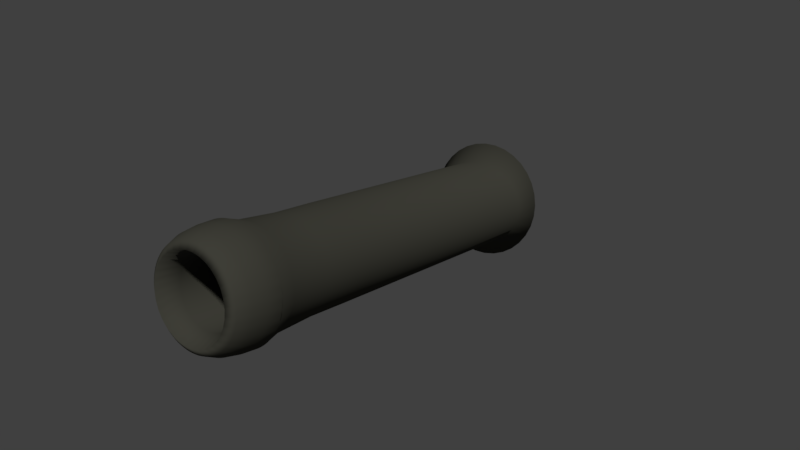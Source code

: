 # Source: Cannon001.blend  (saved by Blender 2.77.0; exported with 4.5.12 LTS)
import bpy
from mathutils import Matrix  # noqa: F401  (used for matrix-valued properties, if any)

bpy.ops.wm.read_factory_settings(use_empty=True)
scene = bpy.context.scene
scene.name = 'Scene'

# ---- collections
col_collection_1 = bpy.data.collections.new('Collection 1'); scene.collection.children.link(col_collection_1)

# ---- materials (node trees are filled in below, after node groups)
mat_material_001 = bpy.data.materials.new('Material.001')
mat_material_001.alpha_threshold = 0.0
mat_material_001.roughness = 0.5

# ---- material node trees
mat_material_001.use_nodes = True; mat_material_001.node_tree.nodes.clear()
_N = mat_material_001.node_tree.nodes; _L = mat_material_001.node_tree.links
n0 = _N.new('ShaderNodeOutputMaterial'); n0.name = 'Material Output'; n0.location = (504, 300)
n1 = _N.new('ShaderNodeMixShader'); n1.name = 'Mix Shader'; n1.location = (294, 312)
n1.inputs[0].default_value = 0.3273
n2 = _N.new('ShaderNodeBsdfDiffuse'); n2.name = 'Diffuse BSDF'; n2.location = (-111, 356)
n2.inputs[0].default_value = (0.07178, 0.07074, 0.05602, 1.0)
n3 = _N.new('ShaderNodeBsdfTranslucent'); n3.name = 'Translucent BSDF'; n3.location = (139, 155)
n4 = _N.new('ShaderNodeTexNoise'); n4.name = 'Noise Texture'; n4.location = (-387, 189)
n4.inputs[2].default_value = 3.6
n4.inputs[3].default_value = 0.0
n4.inputs[8].default_value = 0.4
n5 = _N.new('ShaderNodeHueSaturation'); n5.name = 'Hue Saturation Value'; n5.location = (-100, 147)
n5.inputs[0].default_value = 0.0
n5.inputs[1].default_value = 0.0
n5.inputs[2].default_value = 0.2
_L.new(n1.outputs[0], n0.inputs[0])
_L.new(n2.outputs[0], n1.inputs[1])
_L.new(n4.outputs[1], n5.inputs[4])
_L.new(n3.outputs[0], n1.inputs[2])
_L.new(n5.outputs[0], n3.inputs[0])
n0.is_active_output = True

# ---- world
world_world = bpy.data.worlds.new('World'); scene.world = world_world
world_world.color = (0.05088, 0.05088, 0.05088)
world_world.use_sun_shadow = False
world_world.sun_shadow_jitter_overblur = 0.0
world_world.cycles.sampling_method = 'MANUAL'

# ---- cameras
cam_camera = bpy.data.cameras.new('Camera')
cam_camera.clip_end = 100.0
cam_camera.lens = 35.0
cam_camera.sensor_width = 32.0
cam_camera.sensor_height = 18.0
cam_camera.ortho_scale = 7.314
cam_camera.dof.focus_distance = 0.0

# ---- meshes
me_cylinder = bpy.data.meshes.new('Cylinder')
me_cylinder.from_pydata([(-1.094e-08, 0.8556, 1.092), (-3.982e-08, -5.0, 0.8957), (0.213, 0.8556, 1.071), (0.1747, -5.0, 0.8785), (0.4179, 0.8556, 1.009), (0.3428, -5.0, 0.8275), (0.6067, 0.8556, 0.9079), (0.4976, -5.0, 0.7448), (0.7721, 0.8556, 0.7721), (0.6334, -5.0, 0.6334), (0.9079, 0.8556, 0.6067), (0.7448, -5.0, 0.4976), (1.009, 0.8556, 0.4179), (0.8275, -5.0, 0.3428), (1.071, 0.8556, 0.213), (0.8785, -5.0, 0.1747), (1.092, 0.8556, 1.03e-07), (0.8957, -5.0, 1.578e-08), (1.071, 0.8556, -0.213), (0.8785, -5.0, -0.1747), (1.009, 0.8556, -0.4179), (0.8275, -5.0, -0.3428), (0.9079, 0.8556, -0.6067), (0.7448, -5.0, -0.4976), (0.7721, 0.8556, -0.7721), (0.6334, -5.0, -0.6334), (0.6067, 0.8556, -0.9079), (0.4976, -5.0, -0.7448), (0.4179, 0.8556, -1.009), (0.3428, -5.0, -0.8275), (0.213, 0.8556, -1.071), (0.1747, -5.0, -0.8785), (-3.667e-07, 0.8556, -1.092), (-2.934e-07, -5.0, -0.8957), (-0.213, 0.8556, -1.071), (-0.1747, -5.0, -0.8785), (-0.4179, 0.8556, -1.009), (-0.3428, -5.0, -0.8275), (-0.6067, 0.8556, -0.9079), (-0.4976, -5.0, -0.7448), (-0.7721, 0.8556, -0.7721), (-0.6334, -5.0, -0.6334), (-0.9079, 0.8556, -0.6067), (-0.7448, -5.0, -0.4976), (-1.009, 0.8556, -0.4179), (-0.8275, -5.0, -0.3428), (-1.071, 0.8556, -0.213), (-0.8785, -5.0, -0.1747), (-1.092, 0.8556, 1.075e-06), (-0.8957, -5.0, 8.266e-07), (-1.071, 0.8556, 0.213), (-0.8785, -5.0, 0.1747), (-1.009, 0.8556, 0.4179), (-0.8275, -5.0, 0.3428), (-0.9079, 0.8556, 0.6067), (-0.7448, -5.0, 0.4976), (-0.7721, 0.8556, 0.7721), (-0.6334, -5.0, 0.6334), (-0.6067, 0.8556, 0.9079), (-0.4976, -5.0, 0.7448), (-0.4179, 0.8556, 1.009), (-0.3428, -5.0, 0.8275), (-0.213, 0.8556, 1.071), (-0.1747, -5.0, 0.8785), (0.213, -5.276, 1.071), (-1.094e-08, -5.276, 1.092), (0.4179, -5.276, 1.009), (0.6067, -5.276, 0.9079), (0.7721, -5.276, 0.7721), (0.9079, -5.276, 0.6067), (1.009, -5.276, 0.4179), (1.071, -5.276, 0.213), (1.092, -5.276, 7.564e-09), (1.071, -5.276, -0.213), (1.009, -5.276, -0.4179), (0.9079, -5.276, -0.6067), (0.7721, -5.276, -0.7721), (0.6067, -5.276, -0.9079), (0.4179, -5.276, -1.009), (0.213, -5.276, -1.071), (-3.667e-07, -5.276, -1.092), (-0.213, -5.276, -1.071), (-0.4179, -5.276, -1.009), (-0.6067, -5.276, -0.9079), (-0.7721, -5.276, -0.7721), (-0.9079, -5.276, -0.6067), (-1.009, -5.276, -0.4179), (-1.071, -5.276, -0.213), (-1.092, -5.276, 9.795e-07), (-1.071, -5.276, 0.213), (-1.009, -5.276, 0.4179), (-0.9079, -5.276, 0.6067), (-0.7721, -5.276, 0.7721), (-0.6067, -5.276, 0.9079), (-0.4179, -5.276, 1.009), (-0.213, -5.276, 1.071), (0.1747, 0.7576, 0.8785), (-3.982e-08, 0.7576, 0.8957), (0.3428, 0.7576, 0.8275), (0.4976, 0.7576, 0.7448), (0.6334, 0.7576, 0.6334), (0.7448, 0.7576, 0.4976), (0.8275, 0.7576, 0.3428), (0.8785, 0.7576, 0.1747), (0.8957, 0.7576, 4.238e-08), (0.8785, 0.7576, -0.1747), (0.8275, 0.7576, -0.3428), (0.7448, 0.7576, -0.4976), (0.6334, 0.7576, -0.6334), (0.4976, 0.7576, -0.7448), (0.3428, 0.7576, -0.8275), (0.1747, 0.7576, -0.8785), (-2.934e-07, 0.7576, -0.8957), (-0.1747, 0.7576, -0.8785), (-0.3428, 0.7576, -0.8275), (-0.4976, 0.7576, -0.7448), (-0.6334, 0.7576, -0.6334), (-0.7448, 0.7576, -0.4976), (-0.8275, 0.7576, -0.3428), (-0.8785, 0.7576, -0.1747), (-0.8957, 0.7576, 8.532e-07), (-0.8785, 0.7576, 0.1747), (-0.8275, 0.7576, 0.3428), (-0.7448, 0.7576, 0.4976), (-0.6334, 0.7576, 0.6334), (-0.4976, 0.7576, 0.7448), (-0.3428, 0.7576, 0.8275), (-0.1747, 0.7576, 0.8785), (-9.347e-08, 0.783, 1.774), (1.331e-07, 0.4942, 1.262), (3.422e-07, -3.076, 1.316), (1.45e-07, -3.768, 1.306), (5.209e-08, -4.394, 1.371), (0.2675, -4.394, 1.345), (0.2549, -3.768, 1.281), (0.2567, -3.076, 1.291), (0.2998, 0.4942, 1.238), (0.346, 0.783, 1.74), (0.5247, -4.394, 1.267), (0.5, -3.768, 1.207), (0.5036, -3.076, 1.216), (0.5881, 0.4942, 1.166), (0.6788, 0.783, 1.639), (0.7618, -4.394, 1.14), (0.7258, -3.768, 1.086), (0.7312, -3.076, 1.094), (0.8538, 0.4942, 1.049), (0.9854, 0.783, 1.475), (0.9696, -4.394, 0.9696), (0.9238, -3.768, 0.9238), (0.9306, -3.076, 0.9306), (1.087, 0.4942, 0.8922), (1.254, 0.783, 1.254), (1.14, -4.394, 0.7618), (1.086, -3.768, 0.7258), (1.094, -3.076, 0.7312), (1.278, 0.4942, 0.701), (1.475, 0.783, 0.9854), (1.267, -4.394, 0.5247), (1.207, -3.768, 0.5), (1.216, -3.076, 0.5036), (1.42, 0.4942, 0.4829), (1.639, 0.783, 0.6788), (1.345, -4.394, 0.2675), (1.281, -3.768, 0.2549), (1.291, -3.076, 0.2567), (1.507, 0.4942, 0.2462), (1.74, 0.783, 0.346), (1.371, -4.394, 1.474e-07), (1.306, -3.768, 1.646e-07), (1.316, -3.076, 2.23e-07), (1.537, 0.4942, 2.312e-07), (1.774, 0.783, 3.777e-08), (1.345, -4.394, -0.2675), (1.281, -3.768, -0.2549), (1.291, -3.076, -0.2567), (1.507, 0.4942, -0.2462), (1.74, 0.783, -0.346), (1.267, -4.394, -0.5247), (1.207, -3.768, -0.5), (1.216, -3.076, -0.5036), (1.42, 0.4942, -0.4829), (1.639, 0.783, -0.6788), (1.14, -4.394, -0.7618), (1.086, -3.768, -0.7258), (1.094, -3.076, -0.7312), (1.278, 0.4942, -0.701), (1.475, 0.783, -0.9854), (0.9696, -4.394, -0.9696), (0.9238, -3.768, -0.9238), (0.9306, -3.076, -0.9306), (1.087, 0.4942, -0.8922), (1.254, 0.783, -1.254), (0.7618, -4.394, -1.14), (0.7258, -3.768, -1.086), (0.7312, -3.076, -1.094), (0.8538, 0.4942, -1.049), (0.9854, 0.783, -1.475), (0.5247, -4.394, -1.267), (0.5, -3.768, -1.207), (0.5036, -3.076, -1.216), (0.5881, 0.4942, -1.166), (0.6788, 0.783, -1.639), (0.2675, -4.394, -1.345), (0.2549, -3.768, -1.281), (0.2567, -3.076, -1.291), (0.2998, 0.4942, -1.238), (0.346, 0.783, -1.74), (-1.627e-07, -4.394, -1.371), (-3.123e-08, -3.768, -1.306), (1.776e-07, -3.076, -1.316), (-1.481e-07, 0.4942, -1.262), (-5.054e-07, 0.783, -1.774), (-0.2675, -4.394, -1.345), (-0.2549, -3.768, -1.281), (-0.2567, -3.076, -1.291), (-0.2998, 0.4942, -1.238), (-0.346, 0.783, -1.74), (-0.5247, -4.394, -1.267), (-0.5, -3.768, -1.207), (-0.5036, -3.076, -1.216), (-0.5881, 0.4942, -1.166), (-0.6788, 0.783, -1.639), (-0.7618, -4.394, -1.14), (-0.7258, -3.768, -1.086), (-0.7312, -3.076, -1.094), (-0.8538, 0.4942, -1.049), (-0.9854, 0.783, -1.475), (-0.9696, -4.394, -0.9696), (-0.9238, -3.768, -0.9238), (-0.9306, -3.076, -0.9306), (-1.087, 0.4942, -0.8922), (-1.254, 0.783, -1.254), (-1.14, -4.394, -0.7618), (-1.086, -3.768, -0.7258), (-1.094, -3.076, -0.7312), (-1.278, 0.4942, -0.701), (-1.475, 0.783, -0.9854), (-1.267, -4.394, -0.5247), (-1.207, -3.768, -0.5), (-1.216, -3.076, -0.5036), (-1.42, 0.4942, -0.4829), (-1.639, 0.783, -0.6788), (-1.345, -4.394, -0.2675), (-1.281, -3.768, -0.2549), (-1.291, -3.076, -0.2567), (-1.507, 0.4942, -0.2462), (-1.74, 0.783, -0.346), (-1.371, -4.394, 7.341e-07), (-1.306, -3.768, 6.46e-07), (-1.316, -3.076, 6.727e-07), (-1.537, 0.4942, 8.621e-07), (-1.774, 0.783, 1.163e-06), (-1.345, -4.394, 0.2675), (-1.281, -3.768, 0.2549), (-1.291, -3.076, 0.2567), (-1.507, 0.4942, 0.2462), (-1.74, 0.783, 0.346), (-1.267, -4.394, 0.5247), (-1.207, -3.768, 0.5), (-1.216, -3.076, 0.5036), (-1.42, 0.4942, 0.4829), (-1.639, 0.783, 0.6788), (-1.14, -4.394, 0.7618), (-1.086, -3.768, 0.7258), (-1.094, -3.076, 0.7312), (-1.278, 0.4942, 0.701), (-1.475, 0.783, 0.9854), (-0.9696, -4.394, 0.9696), (-0.9238, -3.768, 0.9239), (-0.9306, -3.076, 0.9306), (-1.087, 0.4942, 0.8922), (-1.254, 0.783, 1.254), (-0.7618, -4.394, 1.14), (-0.7258, -3.768, 1.086), (-0.7312, -3.076, 1.094), (-0.8538, 0.4942, 1.049), (-0.9854, 0.783, 1.475), (-0.5247, -4.394, 1.267), (-0.5, -3.768, 1.207), (-0.5036, -3.076, 1.216), (-0.5881, 0.4942, 1.166), (-0.6788, 0.783, 1.639), (-0.2675, -4.394, 1.345), (-0.2549, -3.768, 1.281), (-0.2567, -3.076, 1.291), (-0.2998, 0.4942, 1.238), (-0.346, 0.783, 1.74), (2.284e-08, -4.653, 1.505), (0.2936, -4.653, 1.476), (0.5759, -4.653, 1.39), (0.8361, -4.653, 1.251), (1.064, -4.653, 1.064), (1.251, -4.653, 0.8361), (1.39, -4.653, 0.5759), (1.476, -4.653, 0.2936), (1.505, -4.653, 9.888e-08), (1.476, -4.653, -0.2936), (1.39, -4.653, -0.5759), (1.251, -4.653, -0.8361), (1.064, -4.653, -1.064), (0.8361, -4.653, -1.251), (0.5759, -4.653, -1.39), (0.2936, -4.653, -1.476), (-2.522e-07, -4.653, -1.505), (-0.2936, -4.653, -1.476), (-0.5759, -4.653, -1.39), (-0.8361, -4.653, -1.251), (-1.064, -4.653, -1.064), (-1.251, -4.653, -0.8361), (-1.39, -4.653, -0.5759), (-1.476, -4.653, -0.2936), (-1.505, -4.653, 8.503e-07), (-1.476, -4.653, 0.2936), (-1.39, -4.653, 0.5759), (-1.251, -4.653, 0.8361), (-1.064, -4.653, 1.064), (-0.8361, -4.653, 1.251), (-0.5759, -4.653, 1.39), (-0.2936, -4.653, 1.476), (0.1598, -5.276, 1.076), (0.1065, -5.276, 1.081), (0.05326, -5.276, 1.087), (0.3667, -5.276, 1.024), (0.3154, -5.276, 1.04), (0.2642, -5.276, 1.055), (0.5595, -5.276, 0.9331), (0.5123, -5.276, 0.9584), (0.4651, -5.276, 0.9836), (0.7308, -5.276, 0.8061), (0.6894, -5.276, 0.84), (0.648, -5.276, 0.874), (0.874, -5.276, 0.648), (0.84, -5.276, 0.6894), (0.8061, -5.276, 0.7308), (0.9836, -5.276, 0.4651), (0.9584, -5.276, 0.5123), (0.9331, -5.276, 0.5595), (1.055, -5.276, 0.2642), (1.04, -5.276, 0.3154), (1.024, -5.276, 0.3667), (1.087, -5.276, 0.05326), (1.081, -5.276, 0.1065), (1.076, -5.276, 0.1598), (1.076, -5.276, -0.1598), (1.081, -5.276, -0.1065), (1.087, -5.276, -0.05326), (1.024, -5.276, -0.3667), (1.04, -5.276, -0.3154), (1.055, -5.276, -0.2642), (0.9331, -5.276, -0.5595), (0.9584, -5.276, -0.5123), (0.9836, -5.276, -0.4651), (0.8061, -5.276, -0.7308), (0.84, -5.276, -0.6894), (0.874, -5.276, -0.648), (0.648, -5.276, -0.874), (0.6894, -5.276, -0.84), (0.7308, -5.276, -0.8061), (0.4651, -5.276, -0.9836), (0.5123, -5.276, -0.9584), (0.5595, -5.276, -0.9331), (0.2642, -5.276, -1.055), (0.3154, -5.276, -1.04), (0.3667, -5.276, -1.024), (0.05326, -5.276, -1.087), (0.1065, -5.276, -1.081), (0.1598, -5.276, -1.076), (-0.1598, -5.276, -1.076), (-0.1065, -5.276, -1.081), (-0.05326, -5.276, -1.087), (-0.3667, -5.276, -1.024), (-0.3154, -5.276, -1.04), (-0.2642, -5.276, -1.055), (-0.5595, -5.276, -0.9331), (-0.5123, -5.276, -0.9584), (-0.4651, -5.276, -0.9836), (-0.7308, -5.276, -0.8061), (-0.6894, -5.276, -0.84), (-0.648, -5.276, -0.874), (-0.874, -5.276, -0.648), (-0.84, -5.276, -0.6894), (-0.8061, -5.276, -0.7308), (-0.9836, -5.276, -0.4651), (-0.9584, -5.276, -0.5123), (-0.9331, -5.276, -0.5595), (-1.055, -5.276, -0.2642), (-1.04, -5.276, -0.3154), (-1.024, -5.276, -0.3667), (-1.087, -5.276, -0.05326), (-1.081, -5.276, -0.1065), (-1.076, -5.276, -0.1598), (-1.076, -5.276, 0.1598), (-1.081, -5.276, 0.1065), (-1.087, -5.276, 0.05326), (-1.024, -5.276, 0.3667), (-1.04, -5.276, 0.3155), (-1.055, -5.276, 0.2642), (-0.9331, -5.276, 0.5595), (-0.9584, -5.276, 0.5123), (-0.9836, -5.276, 0.4651), (-0.8061, -5.276, 0.7308), (-0.84, -5.276, 0.6894), (-0.874, -5.276, 0.648), (-0.648, -5.276, 0.874), (-0.6894, -5.276, 0.84), (-0.7308, -5.276, 0.8061), (-0.4651, -5.276, 0.9836), (-0.5123, -5.276, 0.9584), (-0.5595, -5.276, 0.9331), (-0.2642, -5.276, 1.055), (-0.3154, -5.276, 1.04), (-0.3667, -5.276, 1.024), (-0.05326, -5.276, 1.087), (-0.1065, -5.276, 1.081), (-0.1598, -5.276, 1.076), (0.2894, -4.85, 1.455), (0.2766, -5.043, 1.391), (0.2509, -5.202, 1.261), (1.049, -4.85, 1.049), (1.003, -5.043, 1.003), (0.9095, -5.202, 0.9095), (1.455, -4.85, 0.2894), (1.391, -5.043, 0.2766), (1.261, -5.202, 0.2509), (1.37, -4.85, -0.5676), (1.31, -5.043, -0.5426), (1.188, -5.202, -0.4922), (0.8241, -4.85, -1.233), (0.7877, -5.043, -1.179), (0.7146, -5.202, -1.069), (-2.776e-07, -4.85, -1.483), (-2.956e-07, -5.043, -1.418), (-3.221e-07, -5.202, -1.286), (-0.8241, -4.85, -1.233), (-0.7877, -5.043, -1.179), (-0.7146, -5.202, -1.069), (-1.37, -4.85, -0.5676), (-1.31, -5.043, -0.5426), (-1.188, -5.202, -0.4922), (-1.455, -4.85, 0.2894), (-1.391, -5.043, 0.2766), (-1.261, -5.202, 0.2509), (-1.049, -4.85, 1.049), (-1.003, -5.043, 1.003), (-0.9095, -5.202, 0.9095), (-0.2894, -4.85, 1.455), (-0.2766, -5.043, 1.391), (-0.2509, -5.202, 1.261), (-0.8241, -4.85, 1.233), (-0.7877, -5.043, 1.179), (-0.7146, -5.202, 1.069), (-1.37, -4.85, 0.5677), (-1.31, -5.043, 0.5426), (-1.188, -5.202, 0.4922), (-1.455, -4.85, -0.2894), (-1.391, -5.043, -0.2766), (-1.261, -5.202, -0.2509), (-1.049, -4.85, -1.049), (-1.003, -5.043, -1.003), (-0.9095, -5.202, -0.9095), (-0.2894, -4.85, -1.455), (-0.2766, -5.043, -1.391), (-0.2509, -5.202, -1.261), (0.5676, -4.85, -1.37), (0.5426, -5.043, -1.31), (0.4922, -5.202, -1.188), (1.233, -4.85, -0.8241), (1.179, -5.043, -0.7877), (1.069, -5.202, -0.7146), (1.483, -4.85, 7.866e-08), (1.418, -5.043, 6.429e-08), (1.286, -5.202, 4.312e-08), (1.233, -4.85, 0.8241), (1.179, -5.043, 0.7877), (1.069, -5.202, 0.7146), (0.5676, -4.85, 1.37), (0.5426, -5.043, 1.31), (0.4922, -5.202, 1.188), (0.8241, -4.85, 1.233), (0.7877, -5.043, 1.179), (0.7146, -5.202, 1.069), (1.37, -4.85, 0.5676), (1.31, -5.043, 0.5426), (1.188, -5.202, 0.4922), (1.455, -4.85, -0.2894), (1.391, -5.043, -0.2766), (1.261, -5.202, -0.2509), (1.049, -4.85, -1.049), (1.003, -5.043, -1.003), (0.9095, -5.202, -0.9095), (0.2894, -4.85, -1.455), (0.2766, -5.043, -1.391), (0.2509, -5.202, -1.261), (-0.5676, -4.85, -1.37), (-0.5426, -5.043, -1.31), (-0.4922, -5.202, -1.188), (-1.233, -4.85, -0.8241), (-1.179, -5.043, -0.7877), (-1.069, -5.202, -0.7146), (-1.483, -4.85, 8.789e-07), (-1.418, -5.043, 8.992e-07), (-1.286, -5.202, 9.292e-07), (-1.233, -4.85, 0.8241), (-1.179, -5.043, 0.7877), (-1.069, -5.202, 0.7146), (-0.5676, -4.85, 1.37), (-0.5426, -5.043, 1.31), (-0.4922, -5.202, 1.188), (2.214e-09, -5.202, 1.286), (1.005e-08, -5.043, 1.418), (1.536e-08, -4.85, 1.483), (0.07384, -4.653, 1.503), (0.1475, -4.653, 1.498), (0.2208, -4.653, 1.489), (0.3656, -4.653, 1.46), (0.4368, -4.653, 1.44), (0.507, -4.653, 1.417), (0.6434, -4.653, 1.36), (0.7094, -4.653, 1.327), (0.7737, -4.653, 1.291), (0.8965, -4.653, 1.209), (0.9547, -4.653, 1.163), (1.011, -4.653, 1.115), (1.115, -4.653, 1.011), (1.163, -4.653, 0.9547), (1.209, -4.653, 0.8965), (1.291, -4.653, 0.7737), (1.327, -4.653, 0.7094), (1.36, -4.653, 0.6434), (1.417, -4.653, 0.507), (1.44, -4.653, 0.4368), (1.46, -4.653, 0.3656), (1.489, -4.653, 0.2208), (1.498, -4.653, 0.1475), (1.503, -4.653, 0.07384), (1.503, -4.653, -0.07384), (1.498, -4.653, -0.1475), (1.489, -4.653, -0.2208), (1.46, -4.653, -0.3656), (1.44, -4.653, -0.4368), (1.417, -4.653, -0.507), (1.36, -4.653, -0.6434), (1.327, -4.653, -0.7094), (1.291, -4.653, -0.7737), (1.209, -4.653, -0.8965), (1.163, -4.653, -0.9547), (1.115, -4.653, -1.011), (1.011, -4.653, -1.115), (0.9547, -4.653, -1.163), (0.8965, -4.653, -1.209), (0.7737, -4.653, -1.291), (0.7094, -4.653, -1.327), (0.6434, -4.653, -1.36), (0.507, -4.653, -1.417), (0.4368, -4.653, -1.44), (0.3656, -4.653, -1.46), (0.2208, -4.653, -1.489), (0.1475, -4.653, -1.498), (0.07384, -4.653, -1.503), (-0.07384, -4.653, -1.503), (-0.1475, -4.653, -1.498), (-0.2208, -4.653, -1.489), (-0.3656, -4.653, -1.46), (-0.4368, -4.653, -1.44), (-0.507, -4.653, -1.417), (-0.6434, -4.653, -1.36), (-0.7094, -4.653, -1.327), (-0.7737, -4.653, -1.291), (-0.8965, -4.653, -1.209), (-0.9547, -4.653, -1.163), (-1.011, -4.653, -1.115), (-1.115, -4.653, -1.011), (-1.163, -4.653, -0.9547), (-1.209, -4.653, -0.8965), (-1.291, -4.653, -0.7737), (-1.327, -4.653, -0.7094), (-1.36, -4.653, -0.6434), (-1.417, -4.653, -0.507), (-1.44, -4.653, -0.4368), (-1.46, -4.653, -0.3656), (-1.489, -4.653, -0.2208), (-1.498, -4.653, -0.1475), (-1.503, -4.653, -0.07384), (-1.503, -4.653, 0.07384), (-1.498, -4.653, 0.1475), (-1.489, -4.653, 0.2208), (-1.46, -4.653, 0.3656), (-1.44, -4.653, 0.4368), (-1.417, -4.653, 0.507), (-1.36, -4.653, 0.6434), (-1.327, -4.653, 0.7094), (-1.291, -4.653, 0.7737), (-1.209, -4.653, 0.8965), (-1.163, -4.653, 0.9547), (-1.115, -4.653, 1.011), (-1.011, -4.653, 1.115), (-0.9547, -4.653, 1.163), (-0.8965, -4.653, 1.209), (-0.7737, -4.653, 1.291), (-0.7094, -4.653, 1.327), (-0.6434, -4.653, 1.36), (-0.507, -4.653, 1.417), (-0.4368, -4.653, 1.44), (-0.3656, -4.653, 1.46), (-0.2208, -4.653, 1.489), (-0.1475, -4.653, 1.498), (-0.07384, -4.653, 1.503), (0.4321, -5.203, 1.207), (0.3718, -5.204, 1.226), (0.3114, -5.203, 1.244), (0.4769, -5.046, 1.333), (0.4106, -5.047, 1.354), (0.3438, -5.046, 1.373), (0.4995, -4.852, 1.396), (0.4303, -4.852, 1.419), (0.3602, -4.852, 1.438), (0.8611, -5.203, 0.9499), (0.8125, -5.204, 0.9901), (0.7637, -5.203, 1.03), (0.9506, -5.046, 1.049), (0.8974, -5.047, 1.093), (0.8431, -5.046, 1.137), (0.9957, -4.852, 1.099), (0.9405, -4.852, 1.146), (0.8832, -4.852, 1.191), (1.159, -5.203, 0.5481), (1.13, -5.204, 0.6038), (1.1, -5.203, 0.6593), (1.28, -5.046, 0.6051), (1.248, -5.047, 0.6668), (1.214, -5.046, 0.7277), (1.34, -4.852, 0.6339), (1.307, -4.852, 0.6988), (1.272, -4.852, 0.7623), (1.281, -5.203, 0.06278), (1.275, -5.204, 0.1255), (1.268, -5.203, 0.1883), (1.414, -5.046, 0.06936), (1.408, -5.047, 0.1386), (1.4, -5.046, 0.2078), (1.481, -4.852, 0.07273), (1.475, -4.852, 0.1453), (1.467, -4.852, 0.2176), (1.207, -5.203, -0.4321), (1.226, -5.204, -0.3718), (1.244, -5.203, -0.3114), (1.333, -5.046, -0.4769), (1.354, -5.047, -0.4106), (1.373, -5.046, -0.3438), (1.396, -4.852, -0.4995), (1.419, -4.852, -0.4303), (1.438, -4.852, -0.3602), (0.9499, -5.203, -0.8611), (0.9901, -5.204, -0.8125), (1.03, -5.203, -0.7637), (1.049, -5.046, -0.9506), (1.093, -5.047, -0.8974), (1.137, -5.046, -0.8431), (1.099, -4.852, -0.9957), (1.146, -4.852, -0.9405), (1.191, -4.852, -0.8832), (0.5481, -5.203, -1.159), (0.6038, -5.204, -1.13), (0.6593, -5.203, -1.1), (0.6051, -5.046, -1.28), (0.6668, -5.047, -1.248), (0.7277, -5.046, -1.214), (0.6339, -4.852, -1.34), (0.6988, -4.852, -1.307), (0.7623, -4.852, -1.272), (0.06278, -5.203, -1.281), (0.1255, -5.204, -1.275), (0.1883, -5.203, -1.268), (0.06936, -5.046, -1.414), (0.1386, -5.047, -1.408), (0.2078, -5.046, -1.4), (0.07273, -4.852, -1.481), (0.1453, -4.852, -1.475), (0.2176, -4.852, -1.467), (-0.4321, -5.203, -1.207), (-0.3718, -5.204, -1.226), (-0.3114, -5.203, -1.244), (-0.4769, -5.046, -1.333), (-0.4106, -5.047, -1.354), (-0.3438, -5.046, -1.373), (-0.4995, -4.852, -1.396), (-0.4303, -4.852, -1.419), (-0.3602, -4.852, -1.438), (-0.8611, -5.203, -0.9499), (-0.8125, -5.204, -0.9901), (-0.7637, -5.203, -1.03), (-0.9506, -5.046, -1.049), (-0.8974, -5.047, -1.093), (-0.8431, -5.046, -1.137), (-0.9957, -4.852, -1.099), (-0.9405, -4.852, -1.146), (-0.8832, -4.852, -1.191), (-1.159, -5.203, -0.5481), (-1.13, -5.204, -0.6038), (-1.1, -5.203, -0.6593), (-1.28, -5.046, -0.6051), (-1.248, -5.047, -0.6668), (-1.214, -5.046, -0.7277), (-1.34, -4.852, -0.6339), (-1.307, -4.852, -0.6988), (-1.272, -4.852, -0.7623), (-1.281, -5.203, -0.06278), (-1.275, -5.204, -0.1255), (-1.268, -5.203, -0.1883), (-1.414, -5.046, -0.06936), (-1.408, -5.047, -0.1386), (-1.4, -5.046, -0.2078), (-1.481, -4.852, -0.07273), (-1.475, -4.852, -0.1453), (-1.467, -4.852, -0.2176), (-1.207, -5.203, 0.4321), (-1.226, -5.204, 0.3718), (-1.244, -5.203, 0.3114), (-1.333, -5.046, 0.4769), (-1.354, -5.047, 0.4106), (-1.373, -5.046, 0.3438), (-1.396, -4.852, 0.4995), (-1.419, -4.852, 0.4303), (-1.438, -4.852, 0.3602), (-0.9499, -5.203, 0.8611), (-0.9901, -5.204, 0.8125), (-1.03, -5.203, 0.7637), (-1.049, -5.046, 0.9506), (-1.093, -5.047, 0.8974), (-1.137, -5.046, 0.8431), (-1.099, -4.852, 0.9957), (-1.146, -4.852, 0.9405), (-1.191, -4.852, 0.8832), (-0.5481, -5.203, 1.159), (-0.6038, -5.204, 1.13), (-0.6593, -5.203, 1.1), (-0.6051, -5.046, 1.28), (-0.6668, -5.047, 1.248), (-0.7277, -5.046, 1.214), (-0.6339, -4.852, 1.34), (-0.6988, -4.852, 1.307), (-0.7623, -4.852, 1.272), (-0.06278, -5.203, 1.281), (-0.1255, -5.204, 1.275), (-0.1883, -5.203, 1.268), (-0.06936, -5.046, 1.414), (-0.1386, -5.047, 1.408), (-0.2078, -5.046, 1.4), (-0.07273, -4.852, 1.481), (-0.1453, -4.852, 1.475), (-0.2176, -4.852, 1.467), (-0.3114, -5.203, 1.244), (-0.3718, -5.204, 1.226), (-0.4321, -5.203, 1.207), (-0.3438, -5.046, 1.373), (-0.4106, -5.047, 1.354), (-0.4769, -5.046, 1.333), (-0.3602, -4.852, 1.438), (-0.4303, -4.852, 1.419), (-0.4995, -4.852, 1.396), (-0.7637, -5.203, 1.03), (-0.8125, -5.204, 0.9901), (-0.8611, -5.203, 0.9499), (-0.8431, -5.046, 1.137), (-0.8974, -5.047, 1.093), (-0.9506, -5.046, 1.049), (-0.8832, -4.852, 1.191), (-0.9405, -4.852, 1.146), (-0.9957, -4.852, 1.099), (-1.1, -5.203, 0.6593), (-1.13, -5.204, 0.6038), (-1.159, -5.203, 0.5481), (-1.214, -5.046, 0.7277), (-1.248, -5.047, 0.6668), (-1.28, -5.046, 0.6051), (-1.272, -4.852, 0.7623), (-1.307, -4.852, 0.6988), (-1.34, -4.852, 0.6339), (-1.268, -5.203, 0.1883), (-1.275, -5.204, 0.1255), (-1.281, -5.203, 0.06278), (-1.4, -5.046, 0.2078), (-1.408, -5.047, 0.1386), (-1.414, -5.046, 0.06936), (-1.467, -4.852, 0.2176), (-1.475, -4.852, 0.1453), (-1.481, -4.852, 0.07273), (-1.244, -5.203, -0.3114), (-1.226, -5.204, -0.3718), (-1.207, -5.203, -0.4321), (-1.373, -5.046, -0.3438), (-1.354, -5.047, -0.4106), (-1.333, -5.046, -0.4769), (-1.438, -4.852, -0.3602), (-1.419, -4.852, -0.4303), (-1.396, -4.852, -0.4995), (-1.03, -5.203, -0.7637), (-0.9901, -5.204, -0.8125), (-0.9499, -5.203, -0.8611), (-1.137, -5.046, -0.8431), (-1.093, -5.047, -0.8974), (-1.049, -5.046, -0.9506), (-1.191, -4.852, -0.8832), (-1.146, -4.852, -0.9405), (-1.099, -4.852, -0.9957), (-0.6593, -5.203, -1.1), (-0.6038, -5.204, -1.13), (-0.5481, -5.203, -1.159), (-0.7277, -5.046, -1.214), (-0.6668, -5.047, -1.248), (-0.6051, -5.046, -1.28), (-0.7623, -4.852, -1.272), (-0.6988, -4.852, -1.307), (-0.6339, -4.852, -1.34), (-0.1883, -5.203, -1.268), (-0.1255, -5.204, -1.275), (-0.06278, -5.203, -1.281), (-0.2078, -5.046, -1.4), (-0.1386, -5.047, -1.408), (-0.06936, -5.046, -1.414), (-0.2176, -4.852, -1.467), (-0.1453, -4.852, -1.475), (-0.07273, -4.852, -1.481), (0.3114, -5.203, -1.244), (0.3718, -5.204, -1.226), (0.4321, -5.203, -1.207), (0.3438, -5.046, -1.373), (0.4106, -5.047, -1.354), (0.4769, -5.046, -1.333), (0.3602, -4.852, -1.438), (0.4303, -4.852, -1.419), (0.4995, -4.852, -1.396), (0.7637, -5.203, -1.03), (0.8125, -5.204, -0.9901), (0.8611, -5.203, -0.9499), (0.8431, -5.046, -1.137), (0.8974, -5.047, -1.093), (0.9506, -5.046, -1.049), (0.8832, -4.852, -1.191), (0.9405, -4.852, -1.146), (0.9957, -4.852, -1.099), (1.1, -5.203, -0.6593), (1.13, -5.204, -0.6038), (1.159, -5.203, -0.5481), (1.214, -5.046, -0.7277), (1.248, -5.047, -0.6668), (1.28, -5.046, -0.6051), (1.272, -4.852, -0.7623), (1.307, -4.852, -0.6988), (1.34, -4.852, -0.6339), (1.268, -5.203, -0.1883), (1.275, -5.204, -0.1255), (1.281, -5.203, -0.06278), (1.4, -5.046, -0.2078), (1.408, -5.047, -0.1386), (1.414, -5.046, -0.06936), (1.467, -4.852, -0.2176), (1.475, -4.852, -0.1453), (1.481, -4.852, -0.07273), (1.244, -5.203, 0.3114), (1.226, -5.204, 0.3718), (1.207, -5.203, 0.4321), (1.373, -5.046, 0.3438), (1.354, -5.047, 0.4106), (1.333, -5.046, 0.4769), (1.438, -4.852, 0.3602), (1.419, -4.852, 0.4303), (1.396, -4.852, 0.4995), (1.03, -5.203, 0.7637), (0.9901, -5.204, 0.8125), (0.9499, -5.203, 0.8611), (1.137, -5.046, 0.8431), (1.093, -5.047, 0.8974), (1.049, -5.046, 0.9506), (1.191, -4.852, 0.8832), (1.146, -4.852, 0.9405), (1.099, -4.852, 0.9957), (0.6593, -5.203, 1.1), (0.6038, -5.204, 1.13), (0.5481, -5.203, 1.159), (0.7277, -5.046, 1.214), (0.6668, -5.047, 1.248), (0.6051, -5.046, 1.28), (0.7623, -4.852, 1.272), (0.6988, -4.852, 1.307), (0.6339, -4.852, 1.34), (0.1883, -5.203, 1.268), (0.1255, -5.204, 1.275), (0.06278, -5.203, 1.281), (0.2078, -5.046, 1.4), (0.1386, -5.047, 1.408), (0.06936, -5.046, 1.414), (0.2176, -4.852, 1.467), (0.1453, -4.852, 1.475), (0.07273, -4.852, 1.481)], [], [(895, 512, 288, 511), (886, 518, 290, 476), (877, 524, 292, 419), (868, 530, 294, 482), (859, 536, 296, 470), (850, 542, 298, 425), (841, 548, 300, 488), (832, 554, 302, 464), (823, 560, 304, 431), (814, 566, 306, 494), (805, 572, 308, 458), (796, 578, 310, 437), (787, 584, 312, 500), (778, 590, 314, 452), (769, 596, 316, 443), (3, 1, 97, 96), (760, 602, 318, 506), (0, 2, 4, 6, 8, 10, 12, 14, 16, 18, 20, 22, 24, 26, 28, 30, 32, 34, 36, 38, 40, 42, 44, 46, 48, 50, 52, 54, 56, 58, 60, 62), (1, 3, 64, 320, 321, 322, 65), (3, 5, 66, 323, 324, 325, 64), (5, 7, 67, 326, 327, 328, 66), (7, 9, 68, 329, 330, 331, 67), (9, 11, 69, 332, 333, 334, 68), (11, 13, 70, 335, 336, 337, 69), (13, 15, 71, 338, 339, 340, 70), (15, 17, 72, 341, 342, 343, 71), (17, 19, 73, 344, 345, 346, 72), (19, 21, 74, 347, 348, 349, 73), (21, 23, 75, 350, 351, 352, 74), (23, 25, 76, 353, 354, 355, 75), (25, 27, 77, 356, 357, 358, 76), (27, 29, 78, 359, 360, 361, 77), (29, 31, 79, 362, 363, 364, 78), (31, 33, 80, 365, 366, 367, 79), (33, 35, 81, 368, 369, 370, 80), (35, 37, 82, 371, 372, 373, 81), (37, 39, 83, 374, 375, 376, 82), (39, 41, 84, 377, 378, 379, 83), (41, 43, 85, 380, 381, 382, 84), (43, 45, 86, 383, 384, 385, 85), (45, 47, 87, 386, 387, 388, 86), (47, 49, 88, 389, 390, 391, 87), (49, 51, 89, 392, 393, 394, 88), (51, 53, 90, 395, 396, 397, 89), (53, 55, 91, 398, 399, 400, 90), (55, 57, 92, 401, 402, 403, 91), (57, 59, 93, 404, 405, 406, 92), (59, 61, 94, 407, 408, 409, 93), (61, 63, 95, 410, 411, 412, 94), (63, 1, 65, 413, 414, 415, 95), (96, 97, 127, 126, 125, 124, 123, 122, 121, 120, 119, 118, 117, 116, 115, 114, 113, 112, 111, 110, 109, 108, 107, 106, 105, 104, 103, 102, 101, 100, 99, 98), (57, 55, 123, 124), (31, 29, 110, 111), (5, 3, 96, 98), (59, 57, 124, 125), (33, 31, 111, 112), (7, 5, 98, 99), (61, 59, 125, 126), (35, 33, 112, 113), (9, 7, 99, 100), (63, 61, 126, 127), (37, 35, 113, 114), (11, 9, 100, 101), (1, 63, 127, 97), (39, 37, 114, 115), (13, 11, 101, 102), (41, 39, 115, 116), (15, 13, 102, 103), (43, 41, 116, 117), (17, 15, 103, 104), (45, 43, 117, 118), (19, 17, 104, 105), (47, 45, 118, 119), (21, 19, 105, 106), (49, 47, 119, 120), (23, 21, 106, 107), (51, 49, 120, 121), (25, 23, 107, 108), (53, 51, 121, 122), (27, 25, 108, 109), (55, 53, 122, 123), (29, 27, 109, 110), (62, 287, 128, 0), (287, 286, 129, 128), (285, 284, 131, 130), (284, 283, 132, 131), (60, 282, 287, 62), (282, 281, 286, 287), (280, 279, 284, 285), (279, 278, 283, 284), (751, 605, 319, 446), (58, 277, 282, 60), (277, 276, 281, 282), (275, 274, 279, 280), (274, 273, 278, 279), (742, 599, 317, 449), (56, 272, 277, 58), (272, 271, 276, 277), (270, 269, 274, 275), (269, 268, 273, 274), (733, 593, 315, 503), (54, 267, 272, 56), (267, 266, 271, 272), (265, 264, 269, 270), (264, 263, 268, 269), (724, 587, 313, 440), (52, 262, 267, 54), (262, 261, 266, 267), (260, 259, 264, 265), (259, 258, 263, 264), (715, 581, 311, 455), (50, 257, 262, 52), (257, 256, 261, 262), (255, 254, 259, 260), (254, 253, 258, 259), (706, 575, 309, 497), (48, 252, 257, 50), (252, 251, 256, 257), (250, 249, 254, 255), (249, 248, 253, 254), (697, 569, 307, 434), (46, 247, 252, 48), (247, 246, 251, 252), (245, 244, 249, 250), (244, 243, 248, 249), (688, 563, 305, 461), (44, 242, 247, 46), (242, 241, 246, 247), (240, 239, 244, 245), (239, 238, 243, 244), (679, 557, 303, 491), (42, 237, 242, 44), (237, 236, 241, 242), (235, 234, 239, 240), (234, 233, 238, 239), (670, 551, 301, 428), (40, 232, 237, 42), (232, 231, 236, 237), (230, 229, 234, 235), (229, 228, 233, 234), (661, 545, 299, 467), (38, 227, 232, 40), (227, 226, 231, 232), (225, 224, 229, 230), (224, 223, 228, 229), (652, 539, 297, 485), (36, 222, 227, 38), (222, 221, 226, 227), (220, 219, 224, 225), (219, 218, 223, 224), (643, 533, 295, 422), (34, 217, 222, 36), (217, 216, 221, 222), (215, 214, 219, 220), (214, 213, 218, 219), (634, 527, 293, 473), (32, 212, 217, 34), (212, 211, 216, 217), (210, 209, 214, 215), (209, 208, 213, 214), (625, 521, 291, 479), (30, 207, 212, 32), (207, 206, 211, 212), (205, 204, 209, 210), (204, 203, 208, 209), (616, 515, 289, 416), (28, 202, 207, 30), (202, 201, 206, 207), (200, 199, 204, 205), (199, 198, 203, 204), (26, 197, 202, 28), (197, 196, 201, 202), (195, 194, 199, 200), (194, 193, 198, 199), (24, 192, 197, 26), (192, 191, 196, 197), (190, 189, 194, 195), (189, 188, 193, 194), (22, 187, 192, 24), (187, 186, 191, 192), (185, 184, 189, 190), (184, 183, 188, 189), (20, 182, 187, 22), (182, 181, 186, 187), (180, 179, 184, 185), (179, 178, 183, 184), (18, 177, 182, 20), (177, 176, 181, 182), (175, 174, 179, 180), (174, 173, 178, 179), (16, 172, 177, 18), (172, 171, 176, 177), (170, 169, 174, 175), (169, 168, 173, 174), (14, 167, 172, 16), (167, 166, 171, 172), (165, 164, 169, 170), (164, 163, 168, 169), (12, 162, 167, 14), (162, 161, 166, 167), (160, 159, 164, 165), (159, 158, 163, 164), (10, 157, 162, 12), (157, 156, 161, 162), (155, 154, 159, 160), (154, 153, 158, 159), (8, 152, 157, 10), (152, 151, 156, 157), (150, 149, 154, 155), (149, 148, 153, 154), (6, 147, 152, 8), (147, 146, 151, 152), (145, 144, 149, 150), (144, 143, 148, 149), (4, 142, 147, 6), (142, 141, 146, 147), (140, 139, 144, 145), (139, 138, 143, 144), (2, 137, 142, 4), (137, 136, 141, 142), (135, 134, 139, 140), (134, 133, 138, 139), (0, 128, 137, 2), (128, 129, 136, 137), (130, 131, 134, 135), (131, 132, 133, 134), (129, 130, 135, 136), (136, 135, 140, 141), (141, 140, 145, 146), (146, 145, 150, 151), (151, 150, 155, 156), (156, 155, 160, 161), (161, 160, 165, 166), (166, 165, 170, 171), (171, 170, 175, 176), (176, 175, 180, 181), (181, 180, 185, 186), (186, 185, 190, 191), (191, 190, 195, 196), (196, 195, 200, 201), (201, 200, 205, 206), (206, 205, 210, 211), (211, 210, 215, 216), (216, 215, 220, 221), (221, 220, 225, 226), (226, 225, 230, 231), (231, 230, 235, 236), (236, 235, 240, 241), (241, 240, 245, 246), (246, 245, 250, 251), (251, 250, 255, 256), (256, 255, 260, 261), (261, 260, 265, 266), (266, 265, 270, 271), (271, 270, 275, 276), (276, 275, 280, 281), (281, 280, 285, 286), (286, 285, 130, 129), (132, 288, 512, 513, 514, 289, 133), (133, 289, 515, 516, 517, 290, 138), (138, 290, 518, 519, 520, 291, 143), (143, 291, 521, 522, 523, 292, 148), (148, 292, 524, 525, 526, 293, 153), (153, 293, 527, 528, 529, 294, 158), (158, 294, 530, 531, 532, 295, 163), (163, 295, 533, 534, 535, 296, 168), (168, 296, 536, 537, 538, 297, 173), (173, 297, 539, 540, 541, 298, 178), (178, 298, 542, 543, 544, 299, 183), (183, 299, 545, 546, 547, 300, 188), (188, 300, 548, 549, 550, 301, 193), (193, 301, 551, 552, 553, 302, 198), (198, 302, 554, 555, 556, 303, 203), (203, 303, 557, 558, 559, 304, 208), (208, 304, 560, 561, 562, 305, 213), (213, 305, 563, 564, 565, 306, 218), (218, 306, 566, 567, 568, 307, 223), (223, 307, 569, 570, 571, 308, 228), (228, 308, 572, 573, 574, 309, 233), (233, 309, 575, 576, 577, 310, 238), (238, 310, 578, 579, 580, 311, 243), (243, 311, 581, 582, 583, 312, 248), (248, 312, 584, 585, 586, 313, 253), (253, 313, 587, 588, 589, 314, 258), (258, 314, 590, 591, 592, 315, 263), (263, 315, 593, 594, 595, 316, 268), (268, 316, 596, 597, 598, 317, 273), (273, 317, 599, 600, 601, 318, 278), (278, 318, 602, 603, 604, 319, 283), (283, 319, 605, 606, 607, 288, 132), (325, 610, 418, 64), (610, 613, 417, 418), (613, 616, 416, 417), (66, 478, 608, 323), (323, 608, 609, 324), (324, 609, 610, 325), (478, 477, 611, 608), (608, 611, 612, 609), (609, 612, 613, 610), (477, 476, 614, 611), (611, 614, 615, 612), (612, 615, 616, 613), (476, 290, 517, 614), (614, 517, 516, 615), (615, 516, 515, 616), (331, 619, 481, 67), (619, 622, 480, 481), (622, 625, 479, 480), (68, 421, 617, 329), (329, 617, 618, 330), (330, 618, 619, 331), (421, 420, 620, 617), (617, 620, 621, 618), (618, 621, 622, 619), (420, 419, 623, 620), (620, 623, 624, 621), (621, 624, 625, 622), (419, 292, 523, 623), (623, 523, 522, 624), (624, 522, 521, 625), (337, 628, 475, 69), (628, 631, 474, 475), (631, 634, 473, 474), (70, 484, 626, 335), (335, 626, 627, 336), (336, 627, 628, 337), (484, 483, 629, 626), (626, 629, 630, 627), (627, 630, 631, 628), (483, 482, 632, 629), (629, 632, 633, 630), (630, 633, 634, 631), (482, 294, 529, 632), (632, 529, 528, 633), (633, 528, 527, 634), (343, 637, 424, 71), (637, 640, 423, 424), (640, 643, 422, 423), (72, 472, 635, 341), (341, 635, 636, 342), (342, 636, 637, 343), (472, 471, 638, 635), (635, 638, 639, 636), (636, 639, 640, 637), (471, 470, 641, 638), (638, 641, 642, 639), (639, 642, 643, 640), (470, 296, 535, 641), (641, 535, 534, 642), (642, 534, 533, 643), (349, 646, 487, 73), (646, 649, 486, 487), (649, 652, 485, 486), (74, 427, 644, 347), (347, 644, 645, 348), (348, 645, 646, 349), (427, 426, 647, 644), (644, 647, 648, 645), (645, 648, 649, 646), (426, 425, 650, 647), (647, 650, 651, 648), (648, 651, 652, 649), (425, 298, 541, 650), (650, 541, 540, 651), (651, 540, 539, 652), (355, 655, 469, 75), (655, 658, 468, 469), (658, 661, 467, 468), (76, 490, 653, 353), (353, 653, 654, 354), (354, 654, 655, 355), (490, 489, 656, 653), (653, 656, 657, 654), (654, 657, 658, 655), (489, 488, 659, 656), (656, 659, 660, 657), (657, 660, 661, 658), (488, 300, 547, 659), (659, 547, 546, 660), (660, 546, 545, 661), (361, 664, 430, 77), (664, 667, 429, 430), (667, 670, 428, 429), (78, 466, 662, 359), (359, 662, 663, 360), (360, 663, 664, 361), (466, 465, 665, 662), (662, 665, 666, 663), (663, 666, 667, 664), (465, 464, 668, 665), (665, 668, 669, 666), (666, 669, 670, 667), (464, 302, 553, 668), (668, 553, 552, 669), (669, 552, 551, 670), (367, 673, 493, 79), (673, 676, 492, 493), (676, 679, 491, 492), (80, 433, 671, 365), (365, 671, 672, 366), (366, 672, 673, 367), (433, 432, 674, 671), (671, 674, 675, 672), (672, 675, 676, 673), (432, 431, 677, 674), (674, 677, 678, 675), (675, 678, 679, 676), (431, 304, 559, 677), (677, 559, 558, 678), (678, 558, 557, 679), (373, 682, 463, 81), (682, 685, 462, 463), (685, 688, 461, 462), (82, 496, 680, 371), (371, 680, 681, 372), (372, 681, 682, 373), (496, 495, 683, 680), (680, 683, 684, 681), (681, 684, 685, 682), (495, 494, 686, 683), (683, 686, 687, 684), (684, 687, 688, 685), (494, 306, 565, 686), (686, 565, 564, 687), (687, 564, 563, 688), (379, 691, 436, 83), (691, 694, 435, 436), (694, 697, 434, 435), (84, 460, 689, 377), (377, 689, 690, 378), (378, 690, 691, 379), (460, 459, 692, 689), (689, 692, 693, 690), (690, 693, 694, 691), (459, 458, 695, 692), (692, 695, 696, 693), (693, 696, 697, 694), (458, 308, 571, 695), (695, 571, 570, 696), (696, 570, 569, 697), (385, 700, 499, 85), (700, 703, 498, 499), (703, 706, 497, 498), (86, 439, 698, 383), (383, 698, 699, 384), (384, 699, 700, 385), (439, 438, 701, 698), (698, 701, 702, 699), (699, 702, 703, 700), (438, 437, 704, 701), (701, 704, 705, 702), (702, 705, 706, 703), (437, 310, 577, 704), (704, 577, 576, 705), (705, 576, 575, 706), (391, 709, 457, 87), (709, 712, 456, 457), (712, 715, 455, 456), (88, 502, 707, 389), (389, 707, 708, 390), (390, 708, 709, 391), (502, 501, 710, 707), (707, 710, 711, 708), (708, 711, 712, 709), (501, 500, 713, 710), (710, 713, 714, 711), (711, 714, 715, 712), (500, 312, 583, 713), (713, 583, 582, 714), (714, 582, 581, 715), (397, 718, 442, 89), (718, 721, 441, 442), (721, 724, 440, 441), (90, 454, 716, 395), (395, 716, 717, 396), (396, 717, 718, 397), (454, 453, 719, 716), (716, 719, 720, 717), (717, 720, 721, 718), (453, 452, 722, 719), (719, 722, 723, 720), (720, 723, 724, 721), (452, 314, 589, 722), (722, 589, 588, 723), (723, 588, 587, 724), (403, 727, 505, 91), (727, 730, 504, 505), (730, 733, 503, 504), (92, 445, 725, 401), (401, 725, 726, 402), (402, 726, 727, 403), (445, 444, 728, 725), (725, 728, 729, 726), (726, 729, 730, 727), (444, 443, 731, 728), (728, 731, 732, 729), (729, 732, 733, 730), (443, 316, 595, 731), (731, 595, 594, 732), (732, 594, 593, 733), (409, 736, 451, 93), (736, 739, 450, 451), (739, 742, 449, 450), (94, 508, 734, 407), (407, 734, 735, 408), (408, 735, 736, 409), (508, 507, 737, 734), (734, 737, 738, 735), (735, 738, 739, 736), (507, 506, 740, 737), (737, 740, 741, 738), (738, 741, 742, 739), (506, 318, 601, 740), (740, 601, 600, 741), (741, 600, 599, 742), (415, 745, 448, 95), (745, 748, 447, 448), (748, 751, 446, 447), (65, 509, 743, 413), (413, 743, 744, 414), (414, 744, 745, 415), (509, 510, 746, 743), (743, 746, 747, 744), (744, 747, 748, 745), (510, 511, 749, 746), (746, 749, 750, 747), (747, 750, 751, 748), (511, 288, 607, 749), (749, 607, 606, 750), (750, 606, 605, 751), (412, 754, 508, 94), (754, 757, 507, 508), (757, 760, 506, 507), (95, 448, 752, 410), (410, 752, 753, 411), (411, 753, 754, 412), (448, 447, 755, 752), (752, 755, 756, 753), (753, 756, 757, 754), (447, 446, 758, 755), (755, 758, 759, 756), (756, 759, 760, 757), (446, 319, 604, 758), (758, 604, 603, 759), (759, 603, 602, 760), (406, 763, 445, 92), (763, 766, 444, 445), (766, 769, 443, 444), (93, 451, 761, 404), (404, 761, 762, 405), (405, 762, 763, 406), (451, 450, 764, 761), (761, 764, 765, 762), (762, 765, 766, 763), (450, 449, 767, 764), (764, 767, 768, 765), (765, 768, 769, 766), (449, 317, 598, 767), (767, 598, 597, 768), (768, 597, 596, 769), (400, 772, 454, 90), (772, 775, 453, 454), (775, 778, 452, 453), (91, 505, 770, 398), (398, 770, 771, 399), (399, 771, 772, 400), (505, 504, 773, 770), (770, 773, 774, 771), (771, 774, 775, 772), (504, 503, 776, 773), (773, 776, 777, 774), (774, 777, 778, 775), (503, 315, 592, 776), (776, 592, 591, 777), (777, 591, 590, 778), (394, 781, 502, 88), (781, 784, 501, 502), (784, 787, 500, 501), (89, 442, 779, 392), (392, 779, 780, 393), (393, 780, 781, 394), (442, 441, 782, 779), (779, 782, 783, 780), (780, 783, 784, 781), (441, 440, 785, 782), (782, 785, 786, 783), (783, 786, 787, 784), (440, 313, 586, 785), (785, 586, 585, 786), (786, 585, 584, 787), (388, 790, 439, 86), (790, 793, 438, 439), (793, 796, 437, 438), (87, 457, 788, 386), (386, 788, 789, 387), (387, 789, 790, 388), (457, 456, 791, 788), (788, 791, 792, 789), (789, 792, 793, 790), (456, 455, 794, 791), (791, 794, 795, 792), (792, 795, 796, 793), (455, 311, 580, 794), (794, 580, 579, 795), (795, 579, 578, 796), (382, 799, 460, 84), (799, 802, 459, 460), (802, 805, 458, 459), (85, 499, 797, 380), (380, 797, 798, 381), (381, 798, 799, 382), (499, 498, 800, 797), (797, 800, 801, 798), (798, 801, 802, 799), (498, 497, 803, 800), (800, 803, 804, 801), (801, 804, 805, 802), (497, 309, 574, 803), (803, 574, 573, 804), (804, 573, 572, 805), (376, 808, 496, 82), (808, 811, 495, 496), (811, 814, 494, 495), (83, 436, 806, 374), (374, 806, 807, 375), (375, 807, 808, 376), (436, 435, 809, 806), (806, 809, 810, 807), (807, 810, 811, 808), (435, 434, 812, 809), (809, 812, 813, 810), (810, 813, 814, 811), (434, 307, 568, 812), (812, 568, 567, 813), (813, 567, 566, 814), (370, 817, 433, 80), (817, 820, 432, 433), (820, 823, 431, 432), (81, 463, 815, 368), (368, 815, 816, 369), (369, 816, 817, 370), (463, 462, 818, 815), (815, 818, 819, 816), (816, 819, 820, 817), (462, 461, 821, 818), (818, 821, 822, 819), (819, 822, 823, 820), (461, 305, 562, 821), (821, 562, 561, 822), (822, 561, 560, 823), (364, 826, 466, 78), (826, 829, 465, 466), (829, 832, 464, 465), (79, 493, 824, 362), (362, 824, 825, 363), (363, 825, 826, 364), (493, 492, 827, 824), (824, 827, 828, 825), (825, 828, 829, 826), (492, 491, 830, 827), (827, 830, 831, 828), (828, 831, 832, 829), (491, 303, 556, 830), (830, 556, 555, 831), (831, 555, 554, 832), (358, 835, 490, 76), (835, 838, 489, 490), (838, 841, 488, 489), (77, 430, 833, 356), (356, 833, 834, 357), (357, 834, 835, 358), (430, 429, 836, 833), (833, 836, 837, 834), (834, 837, 838, 835), (429, 428, 839, 836), (836, 839, 840, 837), (837, 840, 841, 838), (428, 301, 550, 839), (839, 550, 549, 840), (840, 549, 548, 841), (352, 844, 427, 74), (844, 847, 426, 427), (847, 850, 425, 426), (75, 469, 842, 350), (350, 842, 843, 351), (351, 843, 844, 352), (469, 468, 845, 842), (842, 845, 846, 843), (843, 846, 847, 844), (468, 467, 848, 845), (845, 848, 849, 846), (846, 849, 850, 847), (467, 299, 544, 848), (848, 544, 543, 849), (849, 543, 542, 850), (346, 853, 472, 72), (853, 856, 471, 472), (856, 859, 470, 471), (73, 487, 851, 344), (344, 851, 852, 345), (345, 852, 853, 346), (487, 486, 854, 851), (851, 854, 855, 852), (852, 855, 856, 853), (486, 485, 857, 854), (854, 857, 858, 855), (855, 858, 859, 856), (485, 297, 538, 857), (857, 538, 537, 858), (858, 537, 536, 859), (340, 862, 484, 70), (862, 865, 483, 484), (865, 868, 482, 483), (71, 424, 860, 338), (338, 860, 861, 339), (339, 861, 862, 340), (424, 423, 863, 860), (860, 863, 864, 861), (861, 864, 865, 862), (423, 422, 866, 863), (863, 866, 867, 864), (864, 867, 868, 865), (422, 295, 532, 866), (866, 532, 531, 867), (867, 531, 530, 868), (334, 871, 421, 68), (871, 874, 420, 421), (874, 877, 419, 420), (69, 475, 869, 332), (332, 869, 870, 333), (333, 870, 871, 334), (475, 474, 872, 869), (869, 872, 873, 870), (870, 873, 874, 871), (474, 473, 875, 872), (872, 875, 876, 873), (873, 876, 877, 874), (473, 293, 526, 875), (875, 526, 525, 876), (876, 525, 524, 877), (328, 880, 478, 66), (880, 883, 477, 478), (883, 886, 476, 477), (67, 481, 878, 326), (326, 878, 879, 327), (327, 879, 880, 328), (481, 480, 881, 878), (878, 881, 882, 879), (879, 882, 883, 880), (480, 479, 884, 881), (881, 884, 885, 882), (882, 885, 886, 883), (479, 291, 520, 884), (884, 520, 519, 885), (885, 519, 518, 886), (322, 889, 509, 65), (889, 892, 510, 509), (892, 895, 511, 510), (64, 418, 887, 320), (320, 887, 888, 321), (321, 888, 889, 322), (418, 417, 890, 887), (887, 890, 891, 888), (888, 891, 892, 889), (417, 416, 893, 890), (890, 893, 894, 891), (891, 894, 895, 892), (416, 289, 514, 893), (893, 514, 513, 894), (894, 513, 512, 895)])
me_cylinder.polygons.foreach_set('use_smooth', [True] * 770)
me_cylinder.materials.append(mat_material_001)
me_cylinder.use_remesh_preserve_volume = False
me_cylinder.use_remesh_preserve_attributes = False
me_cylinder.use_mirror_vertex_groups = False
me_cylinder.update()

# ---- objects
ob_cylinder = bpy.data.objects.new('Cylinder', me_cylinder)
ob_camera = bpy.data.objects.new('Camera', cam_camera)

# ---- transforms, parenting, visibility, modifiers, constraints
ob_cylinder.location = (0.0, 0.0, 0.0)
ob_cylinder.scale = (1.0, 2.0, 1.0)
ob_cylinder.lineart.crease_threshold = 0.0
ob_camera.location = (13.86, -21.99, 5.777)
ob_camera.rotation_euler = (1.333, 0.01168, 0.6283)
ob_camera.lock_rotations_4d = False
ob_camera.empty_display_type = 'ARROWS'
ob_camera.color = (0.0, 0.0, 0.0, 0.0)
ob_camera.display_type = 'WIRE'
ob_camera.lineart.crease_threshold = 0.0

# ---- collection membership
col_collection_1.objects.link(ob_cylinder)
col_collection_1.objects.link(ob_camera)

# ---- scene / render settings (as saved in the file)
scene.camera = ob_camera
scene.frame_start = 1; scene.frame_end = 250; scene.frame_set(0)
scene.render.engine = 'CYCLES'
scene.render.resolution_percentage = 50
scene.render.dither_intensity = 0.0
scene.cycles.use_denoising = False
scene.cycles.samples = 128
scene.cycles.sampling_pattern = 'TABULATED_SOBOL'
scene.cycles.light_sampling_threshold = 0.0
scene.cycles.use_adaptive_sampling = False
scene.cycles.use_light_tree = False
scene.cycles.blur_glossy = 0.0
scene.cycles.sample_clamp_indirect = 0.0
scene.view_settings.view_transform = 'Standard'
bpy.context.view_layer.update()

# ---- added for rendering (the .blend has no usable light): sun
light_auto_sun = bpy.data.lights.new('AutoSun', 'SUN')
light_auto_sun.energy = 3.0
light_auto_sun.angle = 0.0523599
ob_auto_sun = bpy.data.objects.new('AutoSun', light_auto_sun)
scene.collection.objects.link(ob_auto_sun)
ob_auto_sun.rotation_euler = (0.872665, 0.174533, 0.523599)
bpy.context.view_layer.update()

